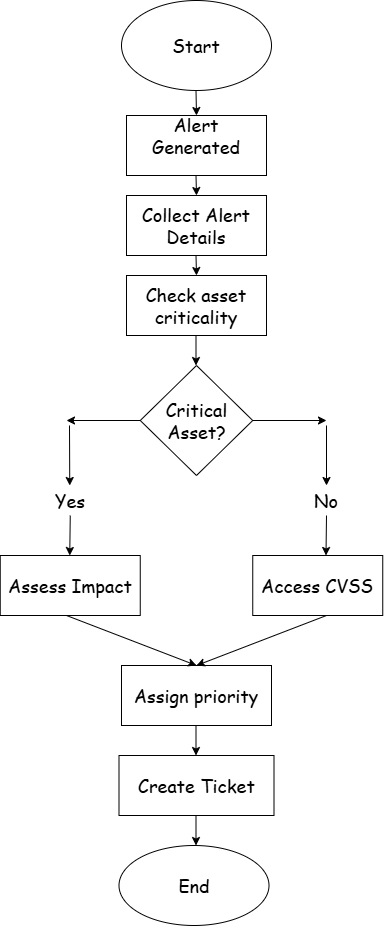

The diagram above was exported from draw.io. Its source (the exported page's mxGraphModel, read from the mxfile embedded in the PNG):
<mxGraphModel dx="766" dy="454" grid="1" gridSize="10" guides="1" tooltips="1" connect="1" arrows="1" fold="1" page="1" pageScale="1" pageWidth="850" pageHeight="1100" math="0" shadow="0">
  <root>
    <mxCell id="0" />
    <mxCell id="1" parent="0" />
    <mxCell id="jaRtxtprOc5li8YIy7eb-1" parent="1" style="ellipse;whiteSpace=wrap;html=1;" value="" vertex="1">
      <mxGeometry height="90" width="150" x="315" y="5" as="geometry" />
    </mxCell>
    <mxCell id="jaRtxtprOc5li8YIy7eb-2" parent="1" style="rounded=0;whiteSpace=wrap;html=1;" value="" vertex="1">
      <mxGeometry height="60" width="140" x="320" y="120" as="geometry" />
    </mxCell>
    <mxCell id="jaRtxtprOc5li8YIy7eb-3" parent="1" style="rounded=0;whiteSpace=wrap;html=1;" value="&lt;font face=&quot;Comic Sans MS&quot; style=&quot;font-size: 18px;&quot;&gt;Check asset criticality&lt;/font&gt;" vertex="1">
      <mxGeometry height="60" width="140" x="320" y="280" as="geometry" />
    </mxCell>
    <mxCell id="jaRtxtprOc5li8YIy7eb-4" parent="1" style="rounded=0;whiteSpace=wrap;html=1;" value="&lt;font face=&quot;Comic Sans MS&quot; style=&quot;font-size: 18px;&quot;&gt;Collect Alert Details&lt;/font&gt;" vertex="1">
      <mxGeometry height="60" width="140" x="320" y="200" as="geometry" />
    </mxCell>
    <mxCell id="jaRtxtprOc5li8YIy7eb-5" parent="1" style="rhombus;whiteSpace=wrap;html=1;" value="&lt;font face=&quot;Comic Sans MS&quot; style=&quot;font-size: 18px;&quot;&gt;Critical Asset?&lt;/font&gt;" vertex="1">
      <mxGeometry height="110" width="112.5" x="333.75" y="370" as="geometry" />
    </mxCell>
    <mxCell id="jaRtxtprOc5li8YIy7eb-6" parent="1" style="rounded=0;whiteSpace=wrap;html=1;" value="&lt;font face=&quot;Comic Sans MS&quot; style=&quot;font-size: 18px;&quot;&gt;Assess Impact&lt;/font&gt;" vertex="1">
      <mxGeometry height="60" width="140" x="193.75" y="560" as="geometry" />
    </mxCell>
    <mxCell id="jaRtxtprOc5li8YIy7eb-7" parent="1" style="rounded=0;whiteSpace=wrap;html=1;" value="&lt;font face=&quot;Comic Sans MS&quot; style=&quot;font-size: 18px;&quot;&gt;Access CVSS&lt;/font&gt;" vertex="1">
      <mxGeometry height="60" width="130" x="446.25" y="560" as="geometry" />
    </mxCell>
    <mxCell id="jaRtxtprOc5li8YIy7eb-8" parent="1" style="rounded=0;whiteSpace=wrap;html=1;" value="&lt;font face=&quot;Comic Sans MS&quot; style=&quot;font-size: 18px;&quot;&gt;Create Ticket&lt;/font&gt;" vertex="1">
      <mxGeometry height="60" width="155" x="312.5" y="760" as="geometry" />
    </mxCell>
    <mxCell id="jaRtxtprOc5li8YIy7eb-9" parent="1" style="rounded=0;whiteSpace=wrap;html=1;" value="&lt;font face=&quot;Comic Sans MS&quot; style=&quot;font-size: 18px;&quot;&gt;Assign priority&lt;/font&gt;" vertex="1">
      <mxGeometry height="60" width="150" x="315" y="670" as="geometry" />
    </mxCell>
    <mxCell id="jaRtxtprOc5li8YIy7eb-10" parent="1" style="ellipse;whiteSpace=wrap;html=1;" value="&lt;font face=&quot;Comic Sans MS&quot; style=&quot;font-size: 18px;&quot;&gt;End&lt;/font&gt;" vertex="1">
      <mxGeometry height="80" width="150" x="312.5" y="850" as="geometry" />
    </mxCell>
    <mxCell id="jaRtxtprOc5li8YIy7eb-11" parent="1" style="text;html=1;whiteSpace=wrap;strokeColor=none;fillColor=none;align=center;verticalAlign=middle;rounded=0;fontFamily=Comic Sans MS;fontStyle=1;fontSize=18;" value="&lt;span style=&quot;font-weight: normal;&quot;&gt;Start&lt;/span&gt;" vertex="1">
      <mxGeometry height="45" width="80" x="350" y="27.5" as="geometry" />
    </mxCell>
    <mxCell id="jaRtxtprOc5li8YIy7eb-12" parent="1" style="text;html=1;whiteSpace=wrap;strokeColor=none;fillColor=none;align=center;verticalAlign=middle;rounded=0;fontFamily=Comic Sans MS;fontSize=18;" value="Alert Generated" vertex="1">
      <mxGeometry height="60" width="120" x="330" y="110" as="geometry" />
    </mxCell>
    <mxCell id="jaRtxtprOc5li8YIy7eb-14" parent="1" style="text;html=1;whiteSpace=wrap;strokeColor=none;fillColor=none;align=center;verticalAlign=middle;rounded=0;" value="&lt;font face=&quot;Comic Sans MS&quot; style=&quot;font-size: 18px;&quot;&gt;Yes&lt;/font&gt;" vertex="1">
      <mxGeometry height="30" width="60" x="233.75" y="490" as="geometry" />
    </mxCell>
    <mxCell id="jaRtxtprOc5li8YIy7eb-15" parent="1" style="text;html=1;whiteSpace=wrap;strokeColor=none;fillColor=none;align=center;verticalAlign=middle;rounded=0;" value="&lt;font face=&quot;Comic Sans MS&quot; style=&quot;font-size: 18px;&quot;&gt;No&lt;/font&gt;" vertex="1">
      <mxGeometry height="30" width="60" x="490" y="490" as="geometry" />
    </mxCell>
    <mxCell id="jaRtxtprOc5li8YIy7eb-24" edge="1" parent="1" style="endArrow=classic;html=1;rounded=0;" value="">
      <mxGeometry height="50" relative="1" width="50" as="geometry">
        <mxPoint x="389.5" y="95" as="sourcePoint" />
        <mxPoint x="390" y="120" as="targetPoint" />
      </mxGeometry>
    </mxCell>
    <mxCell id="jaRtxtprOc5li8YIy7eb-25" edge="1" parent="1" style="endArrow=classic;html=1;rounded=0;" value="">
      <mxGeometry height="50" relative="1" width="50" as="geometry">
        <mxPoint x="389.5" y="180" as="sourcePoint" />
        <mxPoint x="390" y="200" as="targetPoint" />
      </mxGeometry>
    </mxCell>
    <mxCell id="jaRtxtprOc5li8YIy7eb-26" edge="1" parent="1" style="endArrow=classic;html=1;rounded=0;" value="">
      <mxGeometry height="50" relative="1" width="50" as="geometry">
        <mxPoint x="389.5" y="730" as="sourcePoint" />
        <mxPoint x="389.5" y="760" as="targetPoint" />
      </mxGeometry>
    </mxCell>
    <mxCell id="jaRtxtprOc5li8YIy7eb-27" edge="1" parent="1" source="jaRtxtprOc5li8YIy7eb-14" style="endArrow=classic;html=1;rounded=0;exitX=0.5;exitY=1;exitDx=0;exitDy=0;" value="">
      <mxGeometry height="50" relative="1" width="50" as="geometry">
        <mxPoint x="263.25" y="530" as="sourcePoint" />
        <mxPoint x="263.25" y="560" as="targetPoint" />
      </mxGeometry>
    </mxCell>
    <mxCell id="jaRtxtprOc5li8YIy7eb-28" edge="1" parent="1" style="endArrow=classic;html=1;rounded=0;" value="">
      <mxGeometry height="50" relative="1" width="50" as="geometry">
        <mxPoint x="389.5" y="820" as="sourcePoint" />
        <mxPoint x="389.5" y="850" as="targetPoint" />
      </mxGeometry>
    </mxCell>
    <mxCell id="jaRtxtprOc5li8YIy7eb-29" edge="1" parent="1" style="endArrow=classic;html=1;rounded=0;" value="">
      <mxGeometry height="50" relative="1" width="50" as="geometry">
        <mxPoint x="389.5" y="340" as="sourcePoint" />
        <mxPoint x="389.5" y="370" as="targetPoint" />
      </mxGeometry>
    </mxCell>
    <mxCell id="jaRtxtprOc5li8YIy7eb-30" edge="1" parent="1" style="endArrow=classic;html=1;rounded=0;" value="">
      <mxGeometry height="50" relative="1" width="50" as="geometry">
        <mxPoint x="389.5" y="260" as="sourcePoint" />
        <mxPoint x="390" y="280" as="targetPoint" />
      </mxGeometry>
    </mxCell>
    <mxCell id="jaRtxtprOc5li8YIy7eb-31" edge="1" parent="1" style="endArrow=classic;html=1;rounded=0;entryX=0.5;entryY=0;entryDx=0;entryDy=0;" target="jaRtxtprOc5li8YIy7eb-9" value="">
      <mxGeometry height="50" relative="1" width="50" as="geometry">
        <mxPoint x="260" y="620" as="sourcePoint" />
        <mxPoint x="390" y="660" as="targetPoint" />
      </mxGeometry>
    </mxCell>
    <mxCell id="jaRtxtprOc5li8YIy7eb-32" edge="1" parent="1" source="jaRtxtprOc5li8YIy7eb-15" style="endArrow=classic;html=1;rounded=0;exitX=0.5;exitY=1;exitDx=0;exitDy=0;" value="">
      <mxGeometry height="50" relative="1" width="50" as="geometry">
        <mxPoint x="519.5" y="530" as="sourcePoint" />
        <mxPoint x="519.5" y="560" as="targetPoint" />
      </mxGeometry>
    </mxCell>
    <mxCell id="jaRtxtprOc5li8YIy7eb-34" edge="1" parent="1" style="endArrow=classic;html=1;rounded=0;" value="">
      <mxGeometry height="50" relative="1" width="50" as="geometry">
        <mxPoint x="520" y="620" as="sourcePoint" />
        <mxPoint x="390" y="670" as="targetPoint" />
      </mxGeometry>
    </mxCell>
    <mxCell id="jaRtxtprOc5li8YIy7eb-35" edge="1" parent="1" source="jaRtxtprOc5li8YIy7eb-5" style="endArrow=classic;html=1;rounded=0;exitX=1;exitY=0.5;exitDx=0;exitDy=0;" value="">
      <mxGeometry height="50" relative="1" width="50" as="geometry">
        <mxPoint x="370" y="570" as="sourcePoint" />
        <mxPoint x="520" y="425" as="targetPoint" />
      </mxGeometry>
    </mxCell>
    <mxCell id="jaRtxtprOc5li8YIy7eb-36" edge="1" parent="1" style="endArrow=classic;html=1;rounded=0;entryX=0.5;entryY=0;entryDx=0;entryDy=0;" target="jaRtxtprOc5li8YIy7eb-15" value="">
      <mxGeometry height="50" relative="1" width="50" as="geometry">
        <mxPoint x="520" y="430" as="sourcePoint" />
        <mxPoint x="420" y="520" as="targetPoint" />
      </mxGeometry>
    </mxCell>
    <mxCell id="jaRtxtprOc5li8YIy7eb-37" edge="1" parent="1" source="jaRtxtprOc5li8YIy7eb-5" style="endArrow=classic;html=1;rounded=0;exitX=0;exitY=0.5;exitDx=0;exitDy=0;" value="">
      <mxGeometry height="50" relative="1" width="50" as="geometry">
        <mxPoint x="370" y="570" as="sourcePoint" />
        <mxPoint x="260" y="425" as="targetPoint" />
      </mxGeometry>
    </mxCell>
    <mxCell id="jaRtxtprOc5li8YIy7eb-38" edge="1" parent="1" style="endArrow=classic;html=1;rounded=0;" value="">
      <mxGeometry height="50" relative="1" width="50" as="geometry">
        <mxPoint x="263" y="430" as="sourcePoint" />
        <mxPoint x="263.25" y="490" as="targetPoint" />
      </mxGeometry>
    </mxCell>
  </root>
</mxGraphModel>